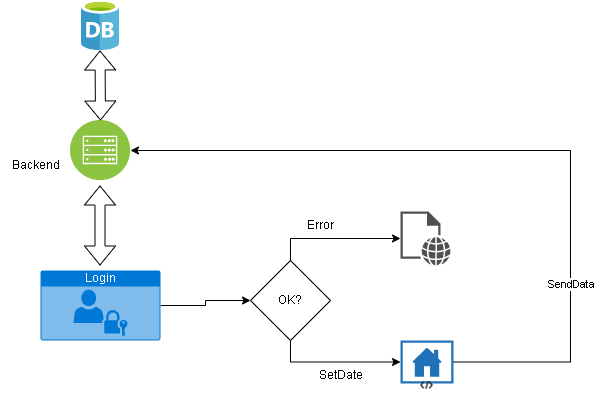

The diagram above was exported from draw.io. Its source (the exported page's mxGraphModel, read from the mxfile embedded in the PNG):
<mxGraphModel dx="828" dy="452" grid="1" gridSize="10" guides="1" tooltips="1" connect="1" arrows="1" fold="1" page="1" pageScale="1" pageWidth="827" pageHeight="1169" math="0" shadow="0">
  <root>
    <mxCell id="0" />
    <mxCell id="1" parent="0" />
    <mxCell id="3eNEYpMhnUhG8bpVyhxT-1" style="edgeStyle=orthogonalEdgeStyle;rounded=0;orthogonalLoop=1;jettySize=auto;html=1;entryX=0;entryY=0.5;entryDx=0;entryDy=0;" edge="1" parent="1" target="3eNEYpMhnUhG8bpVyhxT-8">
      <mxGeometry relative="1" as="geometry">
        <mxPoint x="240" y="515" as="sourcePoint" />
        <mxPoint x="310" y="510" as="targetPoint" />
      </mxGeometry>
    </mxCell>
    <mxCell id="3eNEYpMhnUhG8bpVyhxT-2" style="edgeStyle=orthogonalEdgeStyle;rounded=0;orthogonalLoop=1;jettySize=auto;html=1;" edge="1" parent="1" source="3eNEYpMhnUhG8bpVyhxT-4" target="3eNEYpMhnUhG8bpVyhxT-12">
      <mxGeometry relative="1" as="geometry">
        <Array as="points">
          <mxPoint x="650" y="572" />
          <mxPoint x="650" y="360" />
        </Array>
      </mxGeometry>
    </mxCell>
    <mxCell id="3eNEYpMhnUhG8bpVyhxT-3" value="SendData" style="edgeLabel;html=1;align=center;verticalAlign=middle;resizable=0;points=[];" vertex="1" connectable="0" parent="3eNEYpMhnUhG8bpVyhxT-2">
      <mxGeometry x="-0.4912" relative="1" as="geometry">
        <mxPoint y="1" as="offset" />
      </mxGeometry>
    </mxCell>
    <mxCell id="3eNEYpMhnUhG8bpVyhxT-4" value="" style="sketch=0;pointerEvents=1;shadow=0;dashed=0;html=1;strokeColor=none;labelPosition=center;verticalLabelPosition=bottom;verticalAlign=top;outlineConnect=0;align=center;shape=mxgraph.office.concepts.home_page;fillColor=#2072B8;" vertex="1" parent="1">
      <mxGeometry x="480" y="550" width="53" height="43" as="geometry" />
    </mxCell>
    <mxCell id="3eNEYpMhnUhG8bpVyhxT-5" value="" style="sketch=0;pointerEvents=1;shadow=0;dashed=0;html=1;strokeColor=none;fillColor=#505050;labelPosition=center;verticalLabelPosition=bottom;verticalAlign=top;outlineConnect=0;align=center;shape=mxgraph.office.concepts.web_page;" vertex="1" parent="1">
      <mxGeometry x="480" y="421" width="50" height="54" as="geometry" />
    </mxCell>
    <mxCell id="3eNEYpMhnUhG8bpVyhxT-6" style="edgeStyle=orthogonalEdgeStyle;rounded=0;orthogonalLoop=1;jettySize=auto;html=1;exitX=0.5;exitY=0;exitDx=0;exitDy=0;" edge="1" parent="1" source="3eNEYpMhnUhG8bpVyhxT-8" target="3eNEYpMhnUhG8bpVyhxT-5">
      <mxGeometry relative="1" as="geometry" />
    </mxCell>
    <mxCell id="3eNEYpMhnUhG8bpVyhxT-7" style="edgeStyle=orthogonalEdgeStyle;rounded=0;orthogonalLoop=1;jettySize=auto;html=1;exitX=0.5;exitY=1;exitDx=0;exitDy=0;" edge="1" parent="1" source="3eNEYpMhnUhG8bpVyhxT-8" target="3eNEYpMhnUhG8bpVyhxT-4">
      <mxGeometry relative="1" as="geometry">
        <mxPoint x="410" y="545" as="targetPoint" />
      </mxGeometry>
    </mxCell>
    <mxCell id="3eNEYpMhnUhG8bpVyhxT-8" value="OK?" style="rhombus;whiteSpace=wrap;html=1;" vertex="1" parent="1">
      <mxGeometry x="330" y="470" width="80" height="80" as="geometry" />
    </mxCell>
    <mxCell id="3eNEYpMhnUhG8bpVyhxT-9" value="Error" style="text;html=1;align=center;verticalAlign=middle;resizable=0;points=[];autosize=1;strokeColor=none;fillColor=none;" vertex="1" parent="1">
      <mxGeometry x="375" y="420" width="50" height="30" as="geometry" />
    </mxCell>
    <mxCell id="3eNEYpMhnUhG8bpVyhxT-10" value="SetDate" style="text;html=1;align=center;verticalAlign=middle;resizable=0;points=[];autosize=1;strokeColor=none;fillColor=none;" vertex="1" parent="1">
      <mxGeometry x="385" y="570" width="70" height="30" as="geometry" />
    </mxCell>
    <mxCell id="3eNEYpMhnUhG8bpVyhxT-11" value="" style="shape=flexArrow;endArrow=classic;startArrow=classic;html=1;rounded=0;" edge="1" parent="1">
      <mxGeometry width="100" height="100" relative="1" as="geometry">
        <mxPoint x="179.5" y="475" as="sourcePoint" />
        <mxPoint x="179.5" y="395" as="targetPoint" />
      </mxGeometry>
    </mxCell>
    <mxCell id="3eNEYpMhnUhG8bpVyhxT-12" value="" style="aspect=fixed;perimeter=ellipsePerimeter;html=1;align=center;shadow=0;dashed=0;fontColor=#4277BB;labelBackgroundColor=#ffffff;fontSize=12;spacingTop=3;image;image=img/lib/ibm/infrastructure/mobile_backend.svg;" vertex="1" parent="1">
      <mxGeometry x="150" y="330" width="60" height="60" as="geometry" />
    </mxCell>
    <mxCell id="3eNEYpMhnUhG8bpVyhxT-13" value="" style="shape=flexArrow;endArrow=classic;startArrow=classic;html=1;rounded=0;" edge="1" parent="1">
      <mxGeometry width="100" height="100" relative="1" as="geometry">
        <mxPoint x="180" y="330" as="sourcePoint" />
        <mxPoint x="179.5" y="260" as="targetPoint" />
      </mxGeometry>
    </mxCell>
    <mxCell id="3eNEYpMhnUhG8bpVyhxT-14" value="" style="sketch=0;aspect=fixed;html=1;points=[];align=center;image;fontSize=12;image=img/lib/mscae/Database_General.svg;" vertex="1" parent="1">
      <mxGeometry x="161" y="210" width="38" height="50" as="geometry" />
    </mxCell>
    <mxCell id="3eNEYpMhnUhG8bpVyhxT-15" value="Login" style="html=1;strokeColor=none;fillColor=#0079D6;labelPosition=center;verticalLabelPosition=middle;verticalAlign=top;align=center;fontSize=12;outlineConnect=0;spacingTop=-6;fontColor=#FFFFFF;sketch=0;shape=mxgraph.sitemap.login;" vertex="1" parent="1">
      <mxGeometry x="120" y="480" width="120" height="70" as="geometry" />
    </mxCell>
    <mxCell id="3eNEYpMhnUhG8bpVyhxT-16" value="" style="shape=image;html=1;verticalAlign=top;verticalLabelPosition=bottom;labelBackgroundColor=#ffffff;imageAspect=0;aspect=fixed;image=https://cdn0.iconfinder.com/data/icons/communication-technology/500/code_brackets-128.png" vertex="1" parent="1">
      <mxGeometry x="491.5" y="580" width="30" height="30" as="geometry" />
    </mxCell>
    <mxCell id="3eNEYpMhnUhG8bpVyhxT-17" value="Backend&lt;br&gt;" style="text;html=1;align=center;verticalAlign=middle;resizable=0;points=[];autosize=1;strokeColor=none;fillColor=none;" vertex="1" parent="1">
      <mxGeometry x="80" y="360" width="70" height="30" as="geometry" />
    </mxCell>
  </root>
</mxGraphModel>